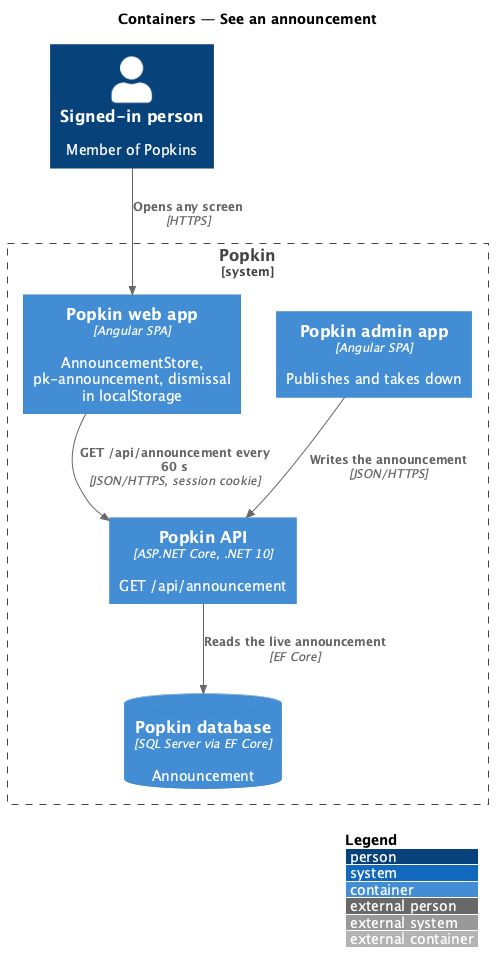

The diagram above was rendered by PlantUML. Its source (embedded in the PNG):
@startuml
!include <C4/C4_Container>
LAYOUT_WITH_LEGEND()
title Containers — See an announcement

Person(person, "Signed-in person", "Member of Popkins")
System_Boundary(popkin, "Popkin") {
  Container(web, "Popkin web app", "Angular SPA", "AnnouncementStore, pk-announcement, dismissal in localStorage")
  Container(api, "Popkin API", "ASP.NET Core, .NET 10", "GET /api/announcement")
  ContainerDb(db, "Popkin database", "SQL Server via EF Core", "Announcement")
  Container(admin, "Popkin admin app", "Angular SPA", "Publishes and takes down")
}
Rel(person, web, "Opens any screen", "HTTPS")
Rel(web, api, "GET /api/announcement every 60 s", "JSON/HTTPS, session cookie")
Rel(api, db, "Reads the live announcement", "EF Core")
Rel(admin, api, "Writes the announcement", "JSON/HTTPS")
@enduml